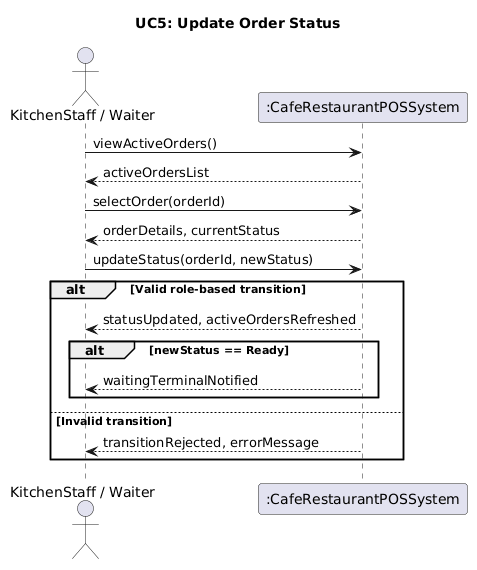

The diagram above was rendered by PlantUML. Its source (embedded in the PNG):
@startuml
title UC5: Update Order Status

actor "KitchenStaff / Waiter" as Actor
participant ":CafeRestaurantPOSSystem" as System

Actor -> System : viewActiveOrders()
System --> Actor : activeOrdersList

Actor -> System : selectOrder(orderId)
System --> Actor : orderDetails, currentStatus

Actor -> System : updateStatus(orderId, newStatus)

alt Valid role-based transition
    System --> Actor : statusUpdated, activeOrdersRefreshed
    alt newStatus == Ready
        System --> Actor : waitingTerminalNotified
    end
else Invalid transition
    System --> Actor : transitionRejected, errorMessage
end
@enduml